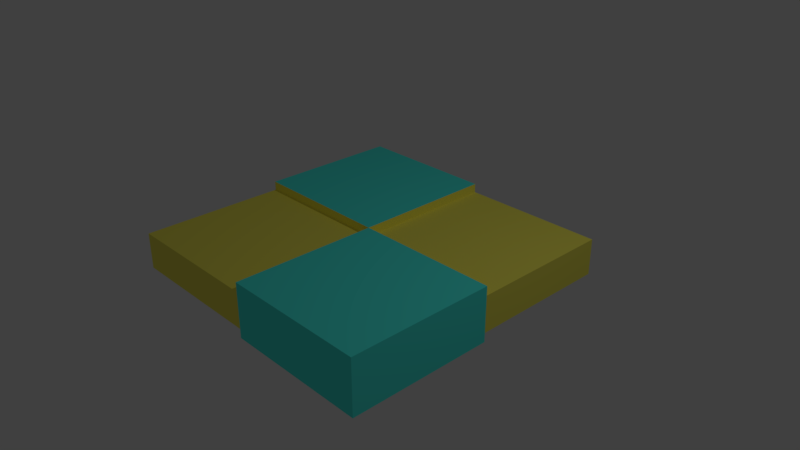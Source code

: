 # Source: Nursery_Floor.blend  (saved by Blender 2.79.0; exported with 4.5.12 LTS)
import bpy
from mathutils import Matrix  # noqa: F401  (used for matrix-valued properties, if any)

bpy.ops.wm.read_factory_settings(use_empty=True)
scene = bpy.context.scene
scene.name = 'Scene'

# ---- collections
col_collection_1 = bpy.data.collections.new('Collection 1'); scene.collection.children.link(col_collection_1)

# ---- materials (node trees are filled in below, after node groups)
mat_nursery_floor_cyan = bpy.data.materials.new('Nursery Floor-Cyan')
mat_nursery_floor_cyan.alpha_threshold = 0.0
mat_nursery_floor_cyan.use_transparent_shadow = False
mat_nursery_floor_cyan.diffuse_color = (0.08965, 1.0, 0.8879, 1.0)
mat_nursery_floor_cyan.roughness = 0.5
mat_nursery_floor_cyan.specular_intensity = 0.0
mat_nursery_floor_cyan.line_color = (0.0, 0.0, 0.0, 1.0)
mat_nursery_floor_yellow = bpy.data.materials.new('Nursery Floor-Yellow')
mat_nursery_floor_yellow.alpha_threshold = 0.0
mat_nursery_floor_yellow.use_transparent_shadow = False
mat_nursery_floor_yellow.diffuse_color = (1.0, 0.9249, 0.1284, 1.0)
mat_nursery_floor_yellow.roughness = 0.5
mat_nursery_floor_yellow.specular_intensity = 0.0
mat_nursery_floor_yellow.line_color = (0.0, 0.0, 0.0, 1.0)

# ---- material node trees

# ---- world
world_world = bpy.data.worlds.new('World'); scene.world = world_world
world_world.color = (0.05088, 0.05088, 0.05088)
world_world.use_sun_shadow = False
world_world.sun_shadow_jitter_overblur = 0.0
world_world.cycles.sampling_method = 'MANUAL'

# ---- cameras
cam_camera = bpy.data.cameras.new('Camera')
cam_camera.clip_end = 100.0
cam_camera.lens = 35.0
cam_camera.sensor_width = 32.0
cam_camera.sensor_height = 18.0
cam_camera.ortho_scale = 7.314
cam_camera.dof.focus_distance = 0.0
cam_camera.dof.aperture_fstop = 128.0

# ---- lights
light_lamp = bpy.data.lights.new('Lamp', 'POINT')
light_lamp.transmission_factor = 0.0
light_lamp.cutoff_distance = 30.0
light_lamp.energy = 100.0
light_lamp.shadow_buffer_clip_start = 1.001
light_lamp.shadow_soft_size = 0.1
light_lamp.shadow_maximum_resolution = 0.006
light_lamp.use_absolute_resolution = True

# ---- meshes
me_cube_001 = bpy.data.meshes.new('Cube.001')
me_cube_001.from_pydata([(-2.0, 0.0, -1.0), (-2.0, 0.0, 1.0), (-2.0, 2.0, -1.0), (-2.0, 2.0, 1.0), (0.0, 0.0, -1.0), (0.0, 0.0, 1.0), (0.0, 2.0, -1.0), (0.0, 2.0, 1.0), (-2.0, -2.0, -1.0), (-2.0, -2.0, 1.0), (0.0, -2.0, -1.0), (0.0, -2.0, 1.0), (2.0, -2.0, -1.0), (2.0, -2.0, 1.0), (2.0, 0.0, -1.0), (2.0, 0.0, 1.0), (2.0, 2.0, -1.0), (2.0, 2.0, 1.0), (2.0, -2.0, 1.5), (0.0, -2.0, 1.5), (0.0, -2.0, -1.5), (2.0, -2.0, -1.5), (0.0, 0.0, 1.5), (2.0, 0.0, 1.5), (2.0, 0.0, -1.5), (0.0, 0.0, -1.5), (0.0, 2.0, 1.5), (0.0, 2.0, -1.5), (-2.0, 0.0, 1.5), (-2.0, 2.0, 1.5), (-2.0, 2.0, -1.5), (-2.0, 0.0, -1.5)], [], [(15, 14, 16, 17), (9, 1, 0, 8), (3, 2, 0, 1), (4, 6, 16, 14), (13, 15, 23, 18), (15, 13, 12, 14), (15, 17, 7, 5), (5, 7, 26, 22), (7, 17, 16, 6), (11, 10, 12, 13), (10, 8, 0, 4), (9, 11, 5, 1), (7, 3, 29, 26), (14, 12, 21, 24), (11, 9, 8, 10), (3, 7, 6, 2), (19, 18, 23, 22), (21, 20, 25, 24), (28, 22, 26, 29), (25, 31, 30, 27), (4, 0, 31, 25), (6, 4, 25, 27), (1, 5, 22, 28), (3, 1, 28, 29), (11, 13, 18, 19), (0, 2, 30, 31), (10, 4, 25, 20), (12, 10, 20, 21), (5, 11, 19, 22), (15, 5, 22, 23), (4, 14, 24, 25), (2, 6, 27, 30)])
me_cube_001.polygons.foreach_set('material_index', [1, 1, 0, 1, 0, 0, 1, 1, 1, 0, 1, 1, 0, 0, 1, 0, 0, 0, 0, 0, 1, 1, 1, 0, 0, 0, 1, 0, 1, 1, 1, 0])
me_cube_001.materials.append(mat_nursery_floor_cyan)
me_cube_001.materials.append(mat_nursery_floor_yellow)
me_cube_001.use_remesh_preserve_volume = False
me_cube_001.use_remesh_preserve_attributes = False
me_cube_001.use_mirror_vertex_groups = False
me_cube_001.update()

# ---- objects
ob_nursery_floor = bpy.data.objects.new('Nursery Floor', me_cube_001)
ob_lamp = bpy.data.objects.new('Lamp', light_lamp)
ob_camera = bpy.data.objects.new('Camera', cam_camera)

# ---- transforms, parenting, visibility, modifiers, constraints
ob_nursery_floor.location = (0.0, 0.0, 0.0)
ob_nursery_floor.scale = (1.0, 1.0, 0.25)
ob_nursery_floor.lineart.crease_threshold = 0.0
ob_lamp.location = (4.076, 1.005, 5.904)
ob_lamp.rotation_euler = (0.6503, 0.05522, 1.866)
ob_lamp.lock_rotations_4d = False
ob_lamp.empty_display_type = 'ARROWS'
ob_lamp.color = (0.0, 0.0, 0.0, 0.0)
ob_lamp.lineart.crease_threshold = 0.0
ob_camera.location = (7.481, -6.508, 5.344)
ob_camera.rotation_euler = (1.109, 0.0, 0.8149)
ob_camera.lock_rotations_4d = False
ob_camera.empty_display_type = 'ARROWS'
ob_camera.color = (0.0, 0.0, 0.0, 0.0)
ob_camera.display_type = 'WIRE'
ob_camera.lineart.crease_threshold = 0.0

# ---- collection membership
col_collection_1.objects.link(ob_nursery_floor)
col_collection_1.objects.link(ob_lamp)
col_collection_1.objects.link(ob_camera)

# ---- scene / render settings (as saved in the file)
scene.camera = ob_camera
scene.frame_start = 1; scene.frame_end = 250; scene.frame_set(1)
scene.render.engine = 'BLENDER_EEVEE_NEXT'
scene.render.resolution_percentage = 50
scene.render.dither_intensity = 0.0
scene.cycles.use_denoising = False
scene.cycles.samples = 128
scene.cycles.sampling_pattern = 'TABULATED_SOBOL'
scene.cycles.use_adaptive_sampling = False
scene.cycles.use_light_tree = False
scene.cycles.blur_glossy = 0.0
scene.cycles.sample_clamp_indirect = 0.0
scene.view_settings.view_transform = 'Standard'
bpy.context.view_layer.update()
